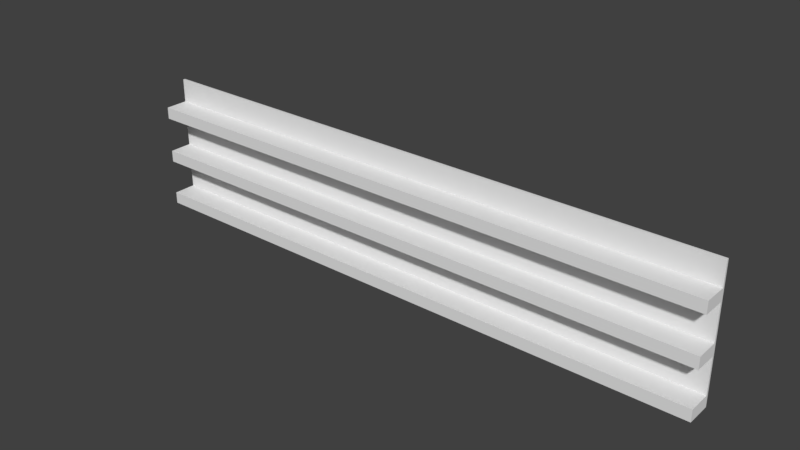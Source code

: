 # Source: shelves.blend  (saved by Blender 2.77.0; exported with 4.5.12 LTS)
import bpy
from mathutils import Matrix  # noqa: F401  (used for matrix-valued properties, if any)

bpy.ops.wm.read_factory_settings(use_empty=True)
scene = bpy.context.scene
scene.name = 'Scene'

# ---- collections
col_collection_4 = bpy.data.collections.new('Collection 4'); scene.collection.children.link(col_collection_4)

# ---- world
world_world = bpy.data.worlds.new('World'); scene.world = world_world
world_world.color = (0.05088, 0.05088, 0.05088)
world_world.use_sun_shadow = False
world_world.sun_shadow_jitter_overblur = 0.0
world_world.cycles.sampling_method = 'MANUAL'

# ---- meshes
me_cube = bpy.data.meshes.new('Cube')
me_cube.from_pydata([(-0.7686, -0.00451, -0.1426), (-0.7686, -0.00451, 0.1426), (-0.7686, 0.00451, -0.1426), (-0.7686, 0.00451, 0.1426), (0.7686, -0.00451, -0.1426), (0.7686, -0.00451, 0.1426), (0.7686, 0.00451, -0.1426), (0.7686, 0.00451, 0.1426), (-0.7686, -0.00451, -0.1167), (-0.7686, -0.00451, -0.09075), (-0.7686, -0.00451, -0.06482), (-0.7686, -0.00451, -0.03889), (-0.7686, -0.00451, -0.01296), (-0.7686, -0.00451, 0.01296), (-0.7686, -0.00451, 0.03889), (-0.7686, -0.00451, 0.06482), (-0.7686, -0.00451, 0.09075), (-0.7686, -0.00451, 0.1167), (-0.7686, 0.00451, 0.1167), (-0.7686, 0.00451, 0.09075), (-0.7686, 0.00451, 0.06482), (-0.7686, 0.00451, 0.03889), (-0.7686, 0.00451, 0.01296), (-0.7686, 0.00451, -0.01296), (-0.7686, 0.00451, -0.03889), (-0.7686, 0.00451, -0.06482), (-0.7686, 0.00451, -0.09075), (-0.7686, 0.00451, -0.1167), (0.7686, 0.00451, 0.1167), (0.7686, 0.00451, 0.09075), (0.7686, 0.00451, 0.06482), (0.7686, 0.00451, 0.03889), (0.7686, 0.00451, 0.01296), (0.7686, 0.00451, -0.01296), (0.7686, 0.00451, -0.03889), (0.7686, 0.00451, -0.06482), (0.7686, 0.00451, -0.09075), (0.7686, 0.00451, -0.1167), (0.7686, -0.00451, 0.1167), (0.7686, -0.00451, 0.09075), (0.7686, -0.00451, 0.06482), (0.7686, -0.00451, 0.03889), (0.7686, -0.00451, 0.01296), (0.7686, -0.00451, -0.01296), (0.7686, -0.00451, -0.03889), (0.7686, -0.00451, -0.06482), (0.7686, -0.00451, -0.09075), (0.7686, -0.00451, -0.1167), (0.7686, -0.1004, -0.1167), (0.7686, -0.1004, -0.1426), (-0.7686, -0.1004, -0.1426), (-0.7686, -0.1004, -0.1167), (-0.7686, -0.1004, -0.03889), (-0.7686, -0.1004, -0.01296), (-0.7686, -0.1004, 0.06482), (-0.7686, -0.1004, 0.09075), (0.7686, -0.1004, 0.09075), (0.7686, -0.1004, 0.06482), (0.7686, -0.1004, -0.01296), (0.7686, -0.1004, -0.03889)], [], [(8, 27, 2, 0), (27, 37, 6, 2), (37, 47, 4, 6), (43, 12, 53, 58), (0, 2, 6, 4), (5, 7, 3, 1), (5, 1, 17, 38), (38, 17, 16, 39), (12, 11, 52, 53), (40, 15, 14, 41), (41, 14, 13, 42), (42, 13, 12, 43), (39, 16, 55, 56), (44, 11, 10, 45), (45, 10, 9, 46), (46, 9, 8, 47), (7, 5, 38, 28), (28, 38, 39, 29), (29, 39, 40, 30), (30, 40, 41, 31), (31, 41, 42, 32), (32, 42, 43, 33), (33, 43, 44, 34), (34, 44, 45, 35), (35, 45, 46, 36), (36, 46, 47, 37), (3, 7, 28, 18), (18, 28, 29, 19), (19, 29, 30, 20), (20, 30, 31, 21), (21, 31, 32, 22), (22, 32, 33, 23), (23, 33, 34, 24), (24, 34, 35, 25), (25, 35, 36, 26), (26, 36, 37, 27), (1, 3, 18, 17), (17, 18, 19, 16), (16, 19, 20, 15), (15, 20, 21, 14), (14, 21, 22, 13), (13, 22, 23, 12), (12, 23, 24, 11), (11, 24, 25, 10), (10, 25, 26, 9), (9, 26, 27, 8), (48, 51, 50, 49), (56, 55, 54, 57), (58, 53, 52, 59), (16, 15, 54, 55), (15, 40, 57, 54), (47, 8, 51, 48), (40, 39, 56, 57), (11, 44, 59, 52), (44, 43, 58, 59), (0, 4, 49, 50), (4, 47, 48, 49), (8, 0, 50, 51)])
_uv = me_cube.uv_layers.new(name='UVMap')
_uv.uv.foreach_set('vector', [0.9858, 0.1687, 0.9929, 0.1687, 0.9929, 0.1855, 0.9858, 0.1855, 0.2044, 1.0, 0.2044, 0.0, 0.2248, 0.0, 0.2248, 1.0, 0.9929, 0.2024, 0.9858, 0.2024, 0.9858, 0.1855, 0.9929, 0.1855, 0.5342, 0.0, 0.5342, 1.0, 0.4587, 1.0, 0.4587, 0.0, 0.2319, 1.0, 0.2248, 1.0, 0.2248, 0.0, 0.2319, 0.0, 0.9929, 0.0, 1.0, 0.0, 1.0, 1.0, 0.9929, 1.0, 0.8489, 0.0, 0.8489, 1.0, 0.8284, 1.0, 0.8284, 0.0, 0.8284, 0.0, 0.8284, 1.0, 0.808, 1.0, 0.808, 0.0, 0.9858, 0.1012, 0.9858, 0.1181, 0.9102, 0.1181, 0.9102, 0.1012, 0.7467, 1.0, 0.7467, 0.0, 0.7671, 0.0, 0.7671, 1.0, 0.7671, 1.0, 0.7671, 0.0, 0.7876, 0.0, 0.7876, 1.0, 0.7876, 1.0, 0.7876, 0.0, 0.808, 0.0, 0.808, 1.0, 0.4587, 0.0, 0.4587, 1.0, 0.3831, 1.0, 0.3831, 0.0, 0.7467, 0.0, 0.7467, 1.0, 0.7263, 1.0, 0.7263, 0.0, 0.7263, 0.0, 0.7263, 1.0, 0.7058, 1.0, 0.7058, 0.0, 0.7058, 0.0, 0.7058, 1.0, 0.6854, 1.0, 0.6854, 0.0, 0.9929, 0.3711, 0.9858, 0.3711, 0.9858, 0.3542, 0.9929, 0.3542, 0.9929, 0.3542, 0.9858, 0.3542, 0.9858, 0.3373, 0.9929, 0.3373, 0.9929, 0.3373, 0.9858, 0.3373, 0.9858, 0.3205, 0.9929, 0.3205, 0.9929, 0.3205, 0.9858, 0.3205, 0.9858, 0.3036, 0.9929, 0.3036, 0.9929, 0.3036, 0.9858, 0.3036, 0.9858, 0.2867, 0.9929, 0.2867, 0.9929, 0.2867, 0.9858, 0.2867, 0.9858, 0.2699, 0.9929, 0.2699, 0.9929, 0.2699, 0.9858, 0.2699, 0.9858, 0.253, 0.9929, 0.253, 0.9929, 0.253, 0.9858, 0.253, 0.9858, 0.2361, 0.9929, 0.2361, 0.9929, 0.2361, 0.9858, 0.2361, 0.9858, 0.2193, 0.9929, 0.2193, 0.9929, 0.2193, 0.9858, 0.2193, 0.9858, 0.2024, 0.9929, 0.2024, 1.997e-07, 1.0, 0.0, 0.0, 0.02044, 0.0, 0.02044, 1.0, 0.02044, 1.0, 0.02044, 0.0, 0.04088, 0.0, 0.04088, 1.0, 0.04088, 1.0, 0.04088, 0.0, 0.06132, 0.0, 0.06132, 1.0, 0.06132, 1.0, 0.06132, 0.0, 0.08176, 0.0, 0.08176, 1.0, 0.08176, 1.0, 0.08176, 0.0, 0.1022, 0.0, 0.1022, 1.0, 0.1022, 1.0, 0.1022, 0.0, 0.1226, 0.0, 0.1226, 1.0, 0.1226, 1.0, 0.1226, 0.0, 0.1431, 0.0, 0.1431, 1.0, 0.1431, 1.0, 0.1431, 0.0, 0.1635, 0.0, 0.1635, 1.0, 0.1635, 1.0, 0.1635, 0.0, 0.184, 0.0, 0.184, 1.0, 0.184, 1.0, 0.184, 0.0, 0.2044, 0.0, 0.2044, 1.0, 0.9858, 0.0, 0.9929, 0.0, 0.9929, 0.01687, 0.9858, 0.01687, 0.9858, 0.01687, 0.9929, 0.01687, 0.9929, 0.03373, 0.9858, 0.03373, 0.9858, 0.03373, 0.9929, 0.03373, 0.9929, 0.0506, 0.9858, 0.0506, 0.9858, 0.0506, 0.9929, 0.0506, 0.9929, 0.06747, 0.9858, 0.06747, 0.9858, 0.06747, 0.9929, 0.06747, 0.9929, 0.08434, 0.9858, 0.08434, 0.9858, 0.08434, 0.9929, 0.08434, 0.9929, 0.1012, 0.9858, 0.1012, 0.9858, 0.1012, 0.9929, 0.1012, 0.9929, 0.1181, 0.9858, 0.1181, 0.9858, 0.1181, 0.9929, 0.1181, 0.9929, 0.1349, 0.9858, 0.1349, 0.9858, 0.1349, 0.9929, 0.1349, 0.9929, 0.1518, 0.9858, 0.1518, 0.9858, 0.1518, 0.9929, 0.1518, 0.9929, 0.1687, 0.9858, 0.1687, 0.8693, 0.0, 0.8693, 1.0, 0.8489, 1.0, 0.8489, 0.0, 0.9102, 0.0, 0.9102, 1.0, 0.8898, 1.0, 0.8898, 0.0, 0.8898, 0.0, 0.8898, 1.0, 0.8693, 1.0, 0.8693, 0.0, 0.9858, 0.03373, 0.9858, 0.0506, 0.9102, 0.0506, 0.9102, 0.03373, 0.6098, 1.0, 0.6098, 0.0, 0.6854, 0.0, 0.6854, 1.0, 0.6098, 0.0, 0.6098, 1.0, 0.5342, 1.0, 0.5342, 0.0, 0.9858, 0.3205, 0.9858, 0.3373, 0.9102, 0.3373, 0.9102, 0.3205, 0.3075, 1.0, 0.3075, 0.0, 0.3831, 0.0, 0.3831, 1.0, 0.9858, 0.253, 0.9858, 0.2699, 0.9102, 0.2699, 0.9102, 0.253, 0.2319, 1.0, 0.2319, 0.0, 0.3075, 0.0, 0.3075, 1.0, 0.9858, 0.1855, 0.9858, 0.2024, 0.9102, 0.2024, 0.9102, 0.1855, 0.9858, 0.1687, 0.9858, 0.1855, 0.9102, 0.1855, 0.9102, 0.1687])
me_cube.use_remesh_preserve_volume = False
me_cube.use_remesh_preserve_attributes = False
me_cube.use_mirror_vertex_groups = False
me_cube.update()

# ---- objects
ob_cube_001 = bpy.data.objects.new('Cube.001', me_cube)

# ---- transforms, parenting, visibility, modifiers, constraints
ob_cube_001.location = (0.0, 0.0, 0.0)
ob_cube_001.scale = (1.596, 1.0, 1.901)
ob_cube_001.lineart.crease_threshold = 0.0

# ---- collection membership
col_collection_4.objects.link(ob_cube_001)

# ---- scene / render settings (as saved in the file)
scene.frame_start = 1; scene.frame_end = 250; scene.frame_set(1)
scene.render.engine = 'BLENDER_EEVEE_NEXT'
scene.render.resolution_percentage = 50
scene.render.dither_intensity = 0.0
scene.cycles.use_denoising = False
scene.cycles.samples = 128
scene.cycles.sampling_pattern = 'TABULATED_SOBOL'
scene.cycles.light_sampling_threshold = 0.0
scene.cycles.use_adaptive_sampling = False
scene.cycles.use_light_tree = False
scene.cycles.blur_glossy = 0.0
scene.cycles.sample_clamp_indirect = 0.0
scene.view_settings.view_transform = 'Standard'
bpy.context.view_layer.update()

# ---- added for rendering (the .blend has no active camera and no usable light): camera, sun
cam_auto = bpy.data.cameras.new('AutoCamera')
cam_auto.lens = 50.0
cam_auto.sensor_width = 36.0
cam_auto.clip_end = 1000.0
ob_auto_camera = bpy.data.objects.new('AutoCamera', cam_auto)
scene.collection.objects.link(ob_auto_camera)
ob_auto_camera.location = (2.32729, -2.84068, 1.86183)
ob_auto_camera.rotation_euler = (1.09748, -7.21219e-08, 0.694738)
scene.camera = ob_auto_camera
light_auto_sun = bpy.data.lights.new('AutoSun', 'SUN')
light_auto_sun.energy = 3.0
light_auto_sun.angle = 0.0523599
ob_auto_sun = bpy.data.objects.new('AutoSun', light_auto_sun)
scene.collection.objects.link(ob_auto_sun)
ob_auto_sun.rotation_euler = (0.872665, 0.174533, 0.523599)
bpy.context.view_layer.update()

